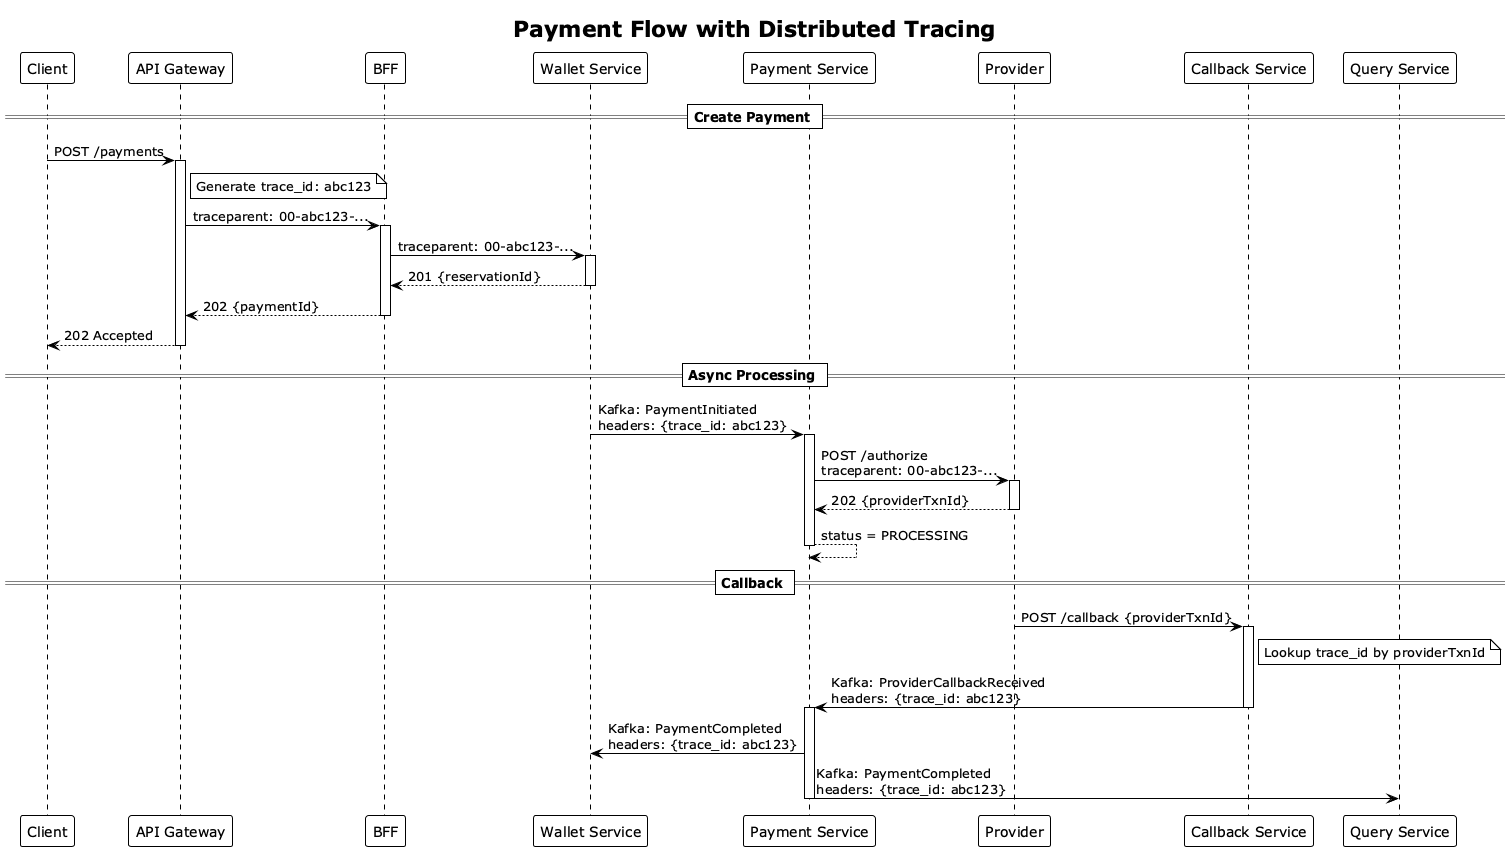

The diagram above was rendered by PlantUML. Its source (embedded in the PNG):
@startuml seq-tracing
!theme plain

title Payment Flow with Distributed Tracing

participant "Client" as Customer
participant "API Gateway" as gateway
participant BFF
participant "Wallet Service" as wallet
participant "Payment Service" as payment
participant "Provider" as provider
participant "Callback Service" as callback
participant "Query Service" as query

== Create Payment ==

Customer -> gateway: POST /payments
activate gateway
note right of gateway
  Generate trace_id: abc123
end note

gateway -> BFF: traceparent: 00-abc123-...
activate BFF

BFF -> wallet: traceparent: 00-abc123-...
activate wallet

wallet --> BFF: 201 {reservationId}
deactivate wallet

BFF --> gateway: 202 {paymentId}
deactivate BFF

gateway --> Customer: 202 Accepted
deactivate gateway

== Async Processing ==

wallet -> payment: Kafka: PaymentInitiated\nheaders: {trace_id: abc123}
activate payment

payment -> provider: POST /authorize\ntraceparent: 00-abc123-...
activate provider

provider --> payment: 202 {providerTxnId}
deactivate provider

payment --> payment: status = PROCESSING
deactivate payment

== Callback ==

provider -> callback: POST /callback {providerTxnId}
activate callback
note right of callback
  Lookup trace_id by providerTxnId
end note

callback -> payment: Kafka: ProviderCallbackReceived\nheaders: {trace_id: abc123}
deactivate callback

activate payment
payment -> wallet: Kafka: PaymentCompleted\nheaders: {trace_id: abc123}
payment -> query: Kafka: PaymentCompleted\nheaders: {trace_id: abc123}
deactivate payment

@enduml